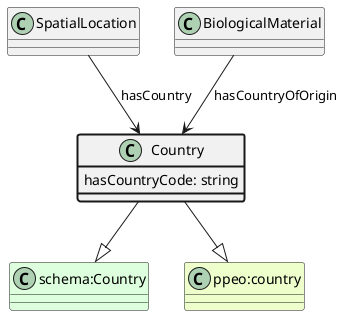

The diagram above was rendered by PlantUML. Its source (embedded in the PNG):
@startuml
class Country  #line.bold
class "schema:Country" #DDFFDD 
Country --|> "schema:Country"
class "ppeo:country" #EEFFCC 
Country --|> "ppeo:country"
class SpatialLocation 
SpatialLocation --> Country : hasCountry
class BiologicalMaterial 
BiologicalMaterial --> Country : hasCountryOfOrigin
class Country #line.bold {
    hasCountryCode: string
}
@enduml